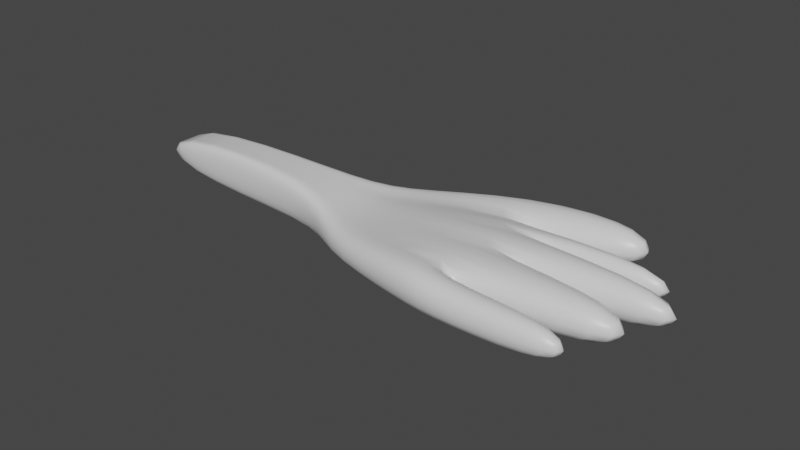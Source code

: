 # Source: Hand.blend  (saved by Blender 2.91.10; exported with 4.5.12 LTS)
import bpy
from mathutils import Matrix  # noqa: F401  (used for matrix-valued properties, if any)

bpy.ops.wm.read_factory_settings(use_empty=True)
scene = bpy.context.scene
scene.name = 'Scene'

# ---- collections
col_collection = bpy.data.collections.new('Collection'); scene.collection.children.link(col_collection)

# ---- materials (node trees are filled in below, after node groups)
mat_material = bpy.data.materials.new('Material')
mat_material.alpha_threshold = 0.0
mat_material.use_transparent_shadow = False
mat_material.line_color = (0.0, 0.0, 0.0, 1.0)

# ---- material node trees
mat_material.use_nodes = True; mat_material.node_tree.nodes.clear()
_N = mat_material.node_tree.nodes; _L = mat_material.node_tree.links
n0 = _N.new('ShaderNodeOutputMaterial'); n0.name = 'Material Output'; n0.location = (300, 300)
n1 = _N.new('ShaderNodeBsdfPrincipled'); n1.name = 'Principled BSDF'; n1.location = (10, 300)
n1.distribution = 'GGX'
n1.subsurface_method = 'BURLEY'
n1.inputs[2].default_value = 0.4
n1.inputs[3].default_value = 1.45
n1.inputs[27].default_value = (0.0, 0.0, 0.0, 1.0)
n1.inputs[28].default_value = 1.0
_L.new(n1.outputs[0], n0.inputs[0])
n0.is_active_output = True

# ---- world
world_world = bpy.data.worlds.new('World'); scene.world = world_world
world_world.use_nodes = True; world_world.node_tree.nodes.clear()
_N = world_world.node_tree.nodes; _L = world_world.node_tree.links
n0 = _N.new('ShaderNodeOutputWorld'); n0.name = 'World Output'; n0.location = (300, 300)
n1 = _N.new('ShaderNodeBackground'); n1.name = 'Background'; n1.location = (10, 300)
n1.inputs[0].default_value = (0.05088, 0.05088, 0.05088, 1.0)
_L.new(n1.outputs[0], n0.inputs[0])
n0.is_active_output = True
world_world.color = (0.05088, 0.05088, 0.05088)
world_world.use_sun_shadow = False
world_world.sun_shadow_jitter_overblur = 0.0

# ---- meshes
me_cube = bpy.data.meshes.new('Cube')
me_cube.from_pydata([(8.655, 5.1, 1.0), (8.655, 5.1, -1.0), (8.482, -4.07, 1.157), (8.482, -4.07, -0.8434), (1.773, 1.0, 1.0), (1.773, 1.0, -1.0), (1.773, -1.0, 1.0), (1.773, -1.0, -1.0), (1.773, -0.4846, -1.0), (8.655, -2.375, 1.0), (1.773, -0.4846, 1.0), (8.655, -2.375, -1.0), (10.23, -4.197, 0.7692), (10.23, -4.197, -0.7692), (10.23, -2.697, 0.7692), (10.23, -2.697, -0.7692), (15.32, -4.038, 0.7692), (15.32, -4.038, -0.7692), (15.32, -2.856, 0.7692), (15.32, -2.856, -0.7692), (1.773, -0.09619, 1.0), (8.655, -0.2692, -1.0), (1.773, -0.09619, -1.0), (8.655, -0.2692, 1.0), (16.53, -0.2692, 1.0), (16.53, -2.375, 1.0), (16.53, -2.375, -1.0), (16.53, -0.2692, -1.0), (1.773, 0.2266, 1.0), (8.655, 1.48, -1.0), (1.773, 0.2266, -1.0), (8.655, 1.48, 1.0), (17.5, 1.48, 1.0), (17.5, -0.2692, 1.0), (17.5, -0.2692, -1.0), (17.5, 1.48, -1.0), (1.773, 0.4741, 1.0), (6.665, 2.747, -1.773), (1.773, 0.4741, -1.0), (6.665, 2.747, 0.2271), (16.43, 2.822, 1.0), (16.43, 1.48, 1.0), (16.43, 1.48, -1.0), (16.43, 2.822, -1.0), (14.29, 5.13, 1.0), (14.29, 5.13, -1.0), (14.29, 3.364, -1.0), (14.29, 3.364, 1.0), (3.211, 3.038, -1.0), (3.211, -2.535, 0.007361), (3.211, -2.535, -1.0), (3.211, 3.038, 0.007361), (3.211, -1.309, -1.0), (3.211, -1.309, 0.007361), (3.211, -0.1717, 0.007361), (3.211, -0.1717, -1.0), (3.211, 0.7734, -1.0), (3.211, 0.7734, 0.007361), (3.211, 1.498, 0.007361), (3.211, 1.498, -1.0), (-7.802, -0.4846, -1.0), (-7.802, -1.0, -1.0), (-7.802, -1.0, 1.0), (-7.802, 1.0, 1.0), (-7.802, 1.0, -1.0), (-7.802, 0.4741, 1.0), (-7.802, -0.09619, -1.0), (-7.802, -0.4846, 1.0), (-7.802, -0.09619, 1.0), (-7.802, 0.2266, -1.0), (-7.802, 0.2266, 1.0), (-7.802, 0.4741, -1.0)], [], [(53, 10, 6, 49), (50, 49, 6, 7), (36, 4, 63, 65), (52, 11, 3, 50), (9, 2, 12, 14), (48, 51, 0, 1), (21, 23, 24, 27), (55, 21, 11, 52), (10, 20, 68, 67), (54, 20, 10, 53), (12, 13, 17, 16), (11, 9, 14, 15), (2, 3, 13, 12), (3, 11, 15, 13), (19, 18, 16, 17), (15, 14, 18, 19), (14, 12, 16, 18), (13, 15, 19, 17), (57, 28, 20, 54), (56, 29, 21, 55), (23, 21, 34, 33), (5, 38, 71, 64), (27, 24, 25, 26), (9, 11, 26, 25), (11, 21, 27, 26), (23, 9, 25, 24), (29, 37, 43, 42), (59, 37, 29, 56), (58, 36, 28, 57), (22, 8, 60, 66), (35, 32, 33, 34), (21, 29, 35, 34), (29, 31, 32, 35), (31, 23, 33, 32), (51, 4, 36, 58), (48, 1, 37, 59), (0, 39, 47, 44), (4, 5, 64, 63), (43, 40, 41, 42), (31, 29, 42, 41), (37, 39, 40, 43), (39, 31, 41, 40), (45, 44, 47, 46), (39, 37, 46, 47), (1, 0, 44, 45), (37, 1, 45, 46), (5, 48, 59, 38), (0, 51, 58, 39), (39, 58, 57, 31), (38, 59, 56, 30), (30, 56, 55, 22), (31, 57, 54, 23), (23, 54, 53, 9), (22, 55, 52, 8), (5, 4, 51, 48), (8, 52, 50, 7), (3, 2, 49, 50), (9, 53, 49, 2), (71, 65, 63, 64), (61, 62, 67, 60), (60, 67, 68, 66), (66, 68, 70, 69), (69, 70, 65, 71), (38, 30, 69, 71), (7, 6, 62, 61), (28, 36, 65, 70), (8, 7, 61, 60), (6, 10, 67, 62), (30, 22, 66, 69), (20, 28, 70, 68)])
me_cube.polygons.foreach_set('use_smooth', [True] * 70)
_uv = me_cube.uv_layers.new(name='UVMap')
_uv.uv.foreach_set('vector', [0.0911, 0.7288, 0.09274, 0.7288, 0.09274, 0.7675, 0.0911, 0.7675, 0.08523, 0.8522, 0.08898, 0.8522, 0.08898, 0.9177, 0.08523, 0.9177, 0.09274, 0.6568, 0.09274, 0.6173, 0.09274, 0.6173, 0.09274, 0.6568, 0.08311, 0.7288, 0.08523, 0.7288, 0.08523, 0.7675, 0.08311, 0.7675, 0.08898, 0.7288, 0.08898, 0.7675, 0.08898, 0.7675, 0.08898, 0.7288, 0.08523, 0.5326, 0.08898, 0.5326, 0.08898, 0.6173, 0.08523, 0.6173, 0.08523, 0.6997, 0.08898, 0.6997, 0.08898, 0.6997, 0.08523, 0.6997, 0.08311, 0.6997, 0.08523, 0.6997, 0.08523, 0.7288, 0.08311, 0.7288, 0.09274, 0.7288, 0.09274, 0.6997, 0.09274, 0.6997, 0.09274, 0.7288, 0.0911, 0.6997, 0.09274, 0.6997, 0.09274, 0.7288, 0.0911, 0.7288, 0.08898, 0.7675, 0.08523, 0.7675, 0.08523, 0.7675, 0.08898, 0.7675, 0.08523, 0.7288, 0.08898, 0.7288, 0.08898, 0.7288, 0.08523, 0.7288, 0.08898, 0.7675, 0.08523, 0.7675, 0.08523, 0.7675, 0.08898, 0.7675, 0.08523, 0.7675, 0.08523, 0.7288, 0.08523, 0.7288, 0.08523, 0.7675, 0.08523, 0.7288, 0.08898, 0.7288, 0.08898, 0.7675, 0.08523, 0.7675, 0.08523, 0.7288, 0.08898, 0.7288, 0.08898, 0.7288, 0.08523, 0.7288, 0.08898, 0.7288, 0.08898, 0.7675, 0.08898, 0.7675, 0.08898, 0.7288, 0.08523, 0.7675, 0.08523, 0.7288, 0.08523, 0.7288, 0.08523, 0.7675, 0.0911, 0.6754, 0.09274, 0.6754, 0.09274, 0.6997, 0.0911, 0.6997, 0.08311, 0.6754, 0.08523, 0.6754, 0.08523, 0.6997, 0.08311, 0.6997, 0.08898, 0.6997, 0.08523, 0.6997, 0.08523, 0.6997, 0.08898, 0.6997, 0.08147, 0.6173, 0.08147, 0.6568, 0.08147, 0.6568, 0.08147, 0.6173, 0.08523, 0.6997, 0.08898, 0.6997, 0.08898, 0.7288, 0.08523, 0.7288, 0.08898, 0.7288, 0.08523, 0.7288, 0.08523, 0.7288, 0.08898, 0.7288, 0.08523, 0.7288, 0.08523, 0.6997, 0.08523, 0.6997, 0.08523, 0.7288, 0.08898, 0.6997, 0.08898, 0.7288, 0.08898, 0.7288, 0.08898, 0.6997, 0.08523, 0.6754, 0.08523, 0.6568, 0.08523, 0.6568, 0.08523, 0.6754, 0.08311, 0.6568, 0.08523, 0.6568, 0.08523, 0.6754, 0.08311, 0.6754, 0.0911, 0.6568, 0.09274, 0.6568, 0.09274, 0.6754, 0.0911, 0.6754, 0.08147, 0.6997, 0.08147, 0.7288, 0.08147, 0.7288, 0.08147, 0.6997, 0.08523, 0.6754, 0.08898, 0.6754, 0.08898, 0.6997, 0.08523, 0.6997, 0.08523, 0.6997, 0.08523, 0.6754, 0.08523, 0.6754, 0.08523, 0.6997, 0.08523, 0.6754, 0.08898, 0.6754, 0.08898, 0.6754, 0.08523, 0.6754, 0.08898, 0.6754, 0.08898, 0.6997, 0.08898, 0.6997, 0.08898, 0.6754, 0.0911, 0.6173, 0.09274, 0.6173, 0.09274, 0.6568, 0.0911, 0.6568, 0.08311, 0.6173, 0.08523, 0.6173, 0.08523, 0.6568, 0.08311, 0.6568, 0.08898, 0.6173, 0.08898, 0.6568, 0.08898, 0.6568, 0.08898, 0.6173, 0.08898, 0.4671, 0.08523, 0.4671, 0.08523, 0.4671, 0.08898, 0.4671, 0.08523, 0.6568, 0.08898, 0.6568, 0.08898, 0.6754, 0.08523, 0.6754, 0.08898, 0.6754, 0.08523, 0.6754, 0.08523, 0.6754, 0.08898, 0.6754, 0.08523, 0.6568, 0.08898, 0.6568, 0.08898, 0.6568, 0.08523, 0.6568, 0.08898, 0.6568, 0.08898, 0.6754, 0.08898, 0.6754, 0.08898, 0.6568, 0.08523, 0.6173, 0.08898, 0.6173, 0.08898, 0.6568, 0.08523, 0.6568, 0.08898, 0.6568, 0.08523, 0.6568, 0.08523, 0.6568, 0.08898, 0.6568, 0.08523, 0.6173, 0.08898, 0.6173, 0.08898, 0.6173, 0.08523, 0.6173, 0.08523, 0.6568, 0.08523, 0.6173, 0.08523, 0.6173, 0.08523, 0.6568, 0.08147, 0.6173, 0.08311, 0.6173, 0.08311, 0.6568, 0.08147, 0.6568, 0.08898, 0.6173, 0.0911, 0.6173, 0.0911, 0.6568, 0.08898, 0.6568, 0.08898, 0.6568, 0.0911, 0.6568, 0.0911, 0.6754, 0.08898, 0.6754, 0.08147, 0.6568, 0.08311, 0.6568, 0.08311, 0.6754, 0.08147, 0.6754, 0.08147, 0.6754, 0.08311, 0.6754, 0.08311, 0.6997, 0.08147, 0.6997, 0.08898, 0.6754, 0.0911, 0.6754, 0.0911, 0.6997, 0.08898, 0.6997, 0.08898, 0.6997, 0.0911, 0.6997, 0.0911, 0.7288, 0.08898, 0.7288, 0.08147, 0.6997, 0.08311, 0.6997, 0.08311, 0.7288, 0.08147, 0.7288, 0.08523, 0.4671, 0.08898, 0.4671, 0.08898, 0.5326, 0.08523, 0.5326, 0.08147, 0.7288, 0.08311, 0.7288, 0.08311, 0.7675, 0.08147, 0.7675, 0.08523, 0.7675, 0.08898, 0.7675, 0.08898, 0.8522, 0.08523, 0.8522, 0.08898, 0.7288, 0.0911, 0.7288, 0.0911, 0.7675, 0.08898, 0.7675, 0.08523, 0.4276, 0.08898, 0.4276, 0.08898, 0.4671, 0.08523, 0.4671, 0.08523, 0.3169, 0.08898, 0.3169, 0.08898, 0.3556, 0.08523, 0.3556, 0.08523, 0.3556, 0.08898, 0.3556, 0.08898, 0.3848, 0.08523, 0.3848, 0.08523, 0.3848, 0.08898, 0.3848, 0.08898, 0.409, 0.08523, 0.409, 0.08523, 0.409, 0.08898, 0.409, 0.08898, 0.4276, 0.08523, 0.4276, 0.08147, 0.6568, 0.08147, 0.6754, 0.08147, 0.6754, 0.08147, 0.6568, 0.08523, 0.9177, 0.08898, 0.9177, 0.08898, 0.9177, 0.08523, 0.9177, 0.09274, 0.6754, 0.09274, 0.6568, 0.09274, 0.6568, 0.09274, 0.6754, 0.08147, 0.7288, 0.08147, 0.7675, 0.08147, 0.7675, 0.08147, 0.7288, 0.09274, 0.7675, 0.09274, 0.7288, 0.09274, 0.7288, 0.09274, 0.7675, 0.08147, 0.6754, 0.08147, 0.6997, 0.08147, 0.6997, 0.08147, 0.6754, 0.09274, 0.6997, 0.09274, 0.6754, 0.09274, 0.6754, 0.09274, 0.6997])
me_cube.materials.append(mat_material)
me_cube.use_remesh_preserve_volume = False
me_cube.use_remesh_preserve_attributes = False
me_cube.use_mirror_vertex_groups = False
me_cube.update()

# ---- objects
ob_cube = bpy.data.objects.new('Cube', me_cube)

# ---- transforms, parenting, visibility, modifiers, constraints
ob_cube.location = (0.0, 0.0, 0.0)
ob_cube.lock_rotations_4d = False
ob_cube.empty_display_type = 'ARROWS'
ob_cube.lineart.crease_threshold = 0.0
_m = ob_cube.modifiers.new('Subdivision', 'SUBSURF')
_m.uv_smooth = 'PRESERVE_CORNERS'

# ---- collection membership
col_collection.objects.link(ob_cube)

# ---- scene / render settings (as saved in the file)
scene.frame_start = 1; scene.frame_end = 250; scene.frame_set(1)
scene.render.engine = 'BLENDER_EEVEE_NEXT'
scene.cycles.use_denoising = False
scene.cycles.samples = 128
scene.cycles.sampling_pattern = 'TABULATED_SOBOL'
scene.cycles.use_adaptive_sampling = False
scene.cycles.use_light_tree = False
scene.view_settings.view_transform = 'Filmic'
bpy.context.view_layer.update()

# ---- added for rendering (the .blend has no active camera and no usable light): camera, sun
cam_auto = bpy.data.cameras.new('AutoCamera')
cam_auto.lens = 50.0
cam_auto.sensor_width = 36.0
cam_auto.clip_end = 1000.0
ob_auto_camera = bpy.data.objects.new('AutoCamera', cam_auto)
scene.collection.objects.link(ob_auto_camera)
ob_auto_camera.location = (29.95, -29.6527, 19.7714)
ob_auto_camera.rotation_euler = (1.09748, -7.21219e-08, 0.694738)
scene.camera = ob_auto_camera
light_auto_sun = bpy.data.lights.new('AutoSun', 'SUN')
light_auto_sun.energy = 3.0
light_auto_sun.angle = 0.0523599
ob_auto_sun = bpy.data.objects.new('AutoSun', light_auto_sun)
scene.collection.objects.link(ob_auto_sun)
ob_auto_sun.rotation_euler = (0.872665, 0.174533, 0.523599)
bpy.context.view_layer.update()
